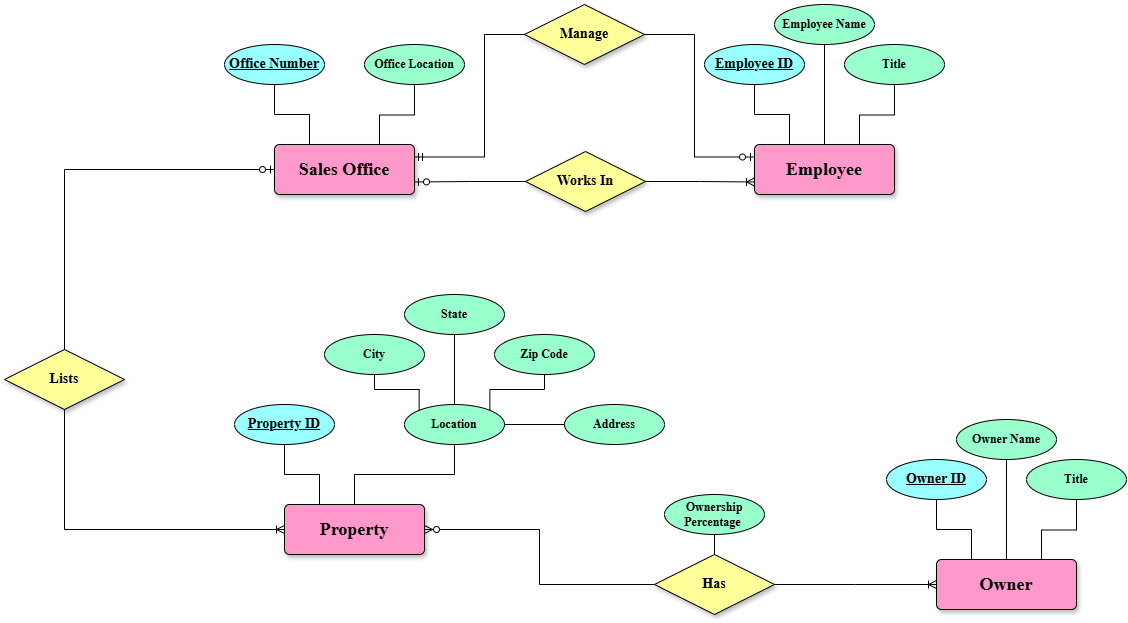

The diagram above was exported from draw.io. Its source (the exported page's mxGraphModel, read from the mxfile embedded in the PNG):
<mxGraphModel dx="550" dy="575" grid="1" gridSize="10" guides="1" tooltips="1" connect="1" arrows="1" fold="1" page="1" pageScale="1" pageWidth="850" pageHeight="1100" math="0" shadow="0">
  <root>
    <mxCell id="0" />
    <mxCell id="1" parent="0" />
    <mxCell id="tqxCg1adaZOqa9H300Se-1" value="&lt;p&gt;&lt;b style=&quot;font-family: &amp;quot;Times New Roman&amp;quot;; font-size: 18px;&quot;&gt;Employee&lt;/b&gt;&lt;/p&gt;" style="rounded=1;arcSize=10;whiteSpace=wrap;html=1;align=center;fillColor=light-dark(#FF99CC,var(--ge-dark-color, #121212));shadow=1;strokeColor=light-dark(#000000,#FFFFFF);" vertex="1" parent="1">
      <mxGeometry x="2280" y="947" width="140" height="50" as="geometry" />
    </mxCell>
    <mxCell id="tqxCg1adaZOqa9H300Se-2" value="&lt;p&gt;&lt;b&gt;&lt;font style=&quot;font-size: 14px;&quot; face=&quot;Times New Roman&quot;&gt;Employee ID&lt;/font&gt;&lt;/b&gt;&lt;/p&gt;" style="ellipse;whiteSpace=wrap;html=1;align=center;fontStyle=4;fillColor=light-dark(#99FFFF,var(--ge-dark-color, #121212));" vertex="1" parent="1">
      <mxGeometry x="2230" y="847" width="100" height="40" as="geometry" />
    </mxCell>
    <mxCell id="tqxCg1adaZOqa9H300Se-3" value="" style="endArrow=none;html=1;rounded=0;exitX=0.25;exitY=0;exitDx=0;exitDy=0;entryX=0.5;entryY=1;entryDx=0;entryDy=0;edgeStyle=orthogonalEdgeStyle;" edge="1" parent="1" source="tqxCg1adaZOqa9H300Se-1" target="tqxCg1adaZOqa9H300Se-2">
      <mxGeometry relative="1" as="geometry">
        <mxPoint x="2349" y="1093" as="sourcePoint" />
        <mxPoint x="2140" y="1207" as="targetPoint" />
      </mxGeometry>
    </mxCell>
    <mxCell id="tqxCg1adaZOqa9H300Se-4" value="&lt;b&gt;&lt;font face=&quot;Times New Roman&quot;&gt;Employee Name&lt;/font&gt;&lt;/b&gt;" style="ellipse;whiteSpace=wrap;html=1;align=center;fillColor=light-dark(#99FFCC,var(--ge-dark-color, #121212));" vertex="1" parent="1">
      <mxGeometry x="2300" y="807" width="100" height="40" as="geometry" />
    </mxCell>
    <mxCell id="tqxCg1adaZOqa9H300Se-5" value="&lt;b&gt;&lt;font face=&quot;Times New Roman&quot;&gt;Title&lt;/font&gt;&lt;/b&gt;" style="ellipse;whiteSpace=wrap;html=1;align=center;fillColor=light-dark(#99FFCC,var(--ge-dark-color, #121212));" vertex="1" parent="1">
      <mxGeometry x="2370" y="847" width="100" height="40" as="geometry" />
    </mxCell>
    <mxCell id="tqxCg1adaZOqa9H300Se-6" value="" style="endArrow=none;html=1;rounded=0;exitX=0.5;exitY=0;exitDx=0;exitDy=0;entryX=0.5;entryY=1;entryDx=0;entryDy=0;edgeStyle=orthogonalEdgeStyle;" edge="1" parent="1" source="tqxCg1adaZOqa9H300Se-1" target="tqxCg1adaZOqa9H300Se-4">
      <mxGeometry relative="1" as="geometry">
        <mxPoint x="2325" y="957" as="sourcePoint" />
        <mxPoint x="2310" y="817" as="targetPoint" />
      </mxGeometry>
    </mxCell>
    <mxCell id="tqxCg1adaZOqa9H300Se-7" value="" style="endArrow=none;html=1;rounded=0;exitX=0.75;exitY=0;exitDx=0;exitDy=0;entryX=0.5;entryY=1;entryDx=0;entryDy=0;edgeStyle=elbowEdgeStyle;elbow=vertical;" edge="1" parent="1" source="tqxCg1adaZOqa9H300Se-1" target="tqxCg1adaZOqa9H300Se-5">
      <mxGeometry relative="1" as="geometry">
        <mxPoint x="2360" y="957" as="sourcePoint" />
        <mxPoint x="2435" y="827" as="targetPoint" />
      </mxGeometry>
    </mxCell>
    <mxCell id="tqxCg1adaZOqa9H300Se-8" value="&lt;p&gt;&lt;b style=&quot;font-family: &amp;quot;Times New Roman&amp;quot;; font-size: 18px;&quot;&gt;Sales Office&lt;/b&gt;&lt;/p&gt;" style="rounded=1;arcSize=10;whiteSpace=wrap;html=1;align=center;fillColor=light-dark(#FF99CC,var(--ge-dark-color, #121212));shadow=1;strokeColor=light-dark(#000000,#FFFFFF);" vertex="1" parent="1">
      <mxGeometry x="1800" y="947" width="140" height="50" as="geometry" />
    </mxCell>
    <mxCell id="tqxCg1adaZOqa9H300Se-9" value="&lt;p&gt;&lt;b&gt;&lt;font style=&quot;font-size: 14px;&quot; face=&quot;Times New Roman&quot;&gt;Office Number&lt;/font&gt;&lt;/b&gt;&lt;/p&gt;" style="ellipse;whiteSpace=wrap;html=1;align=center;fontStyle=4;fillColor=light-dark(#99FFFF,var(--ge-dark-color, #121212));" vertex="1" parent="1">
      <mxGeometry x="1750" y="847" width="100" height="40" as="geometry" />
    </mxCell>
    <mxCell id="tqxCg1adaZOqa9H300Se-10" value="" style="endArrow=none;html=1;rounded=0;exitX=0.25;exitY=0;exitDx=0;exitDy=0;entryX=0.5;entryY=1;entryDx=0;entryDy=0;edgeStyle=orthogonalEdgeStyle;" edge="1" parent="1" source="tqxCg1adaZOqa9H300Se-8" target="tqxCg1adaZOqa9H300Se-9">
      <mxGeometry relative="1" as="geometry">
        <mxPoint x="1869" y="1093" as="sourcePoint" />
        <mxPoint x="1660" y="1207" as="targetPoint" />
      </mxGeometry>
    </mxCell>
    <mxCell id="tqxCg1adaZOqa9H300Se-11" value="&lt;b&gt;&lt;font face=&quot;Times New Roman&quot;&gt;Office Location&lt;/font&gt;&lt;/b&gt;" style="ellipse;whiteSpace=wrap;html=1;align=center;fillColor=light-dark(#99FFCC,var(--ge-dark-color, #121212));" vertex="1" parent="1">
      <mxGeometry x="1890" y="847" width="100" height="40" as="geometry" />
    </mxCell>
    <mxCell id="tqxCg1adaZOqa9H300Se-12" value="" style="endArrow=none;html=1;rounded=0;exitX=0.75;exitY=0;exitDx=0;exitDy=0;entryX=0.5;entryY=1;entryDx=0;entryDy=0;edgeStyle=elbowEdgeStyle;elbow=vertical;" edge="1" parent="1" source="tqxCg1adaZOqa9H300Se-8" target="tqxCg1adaZOqa9H300Se-11">
      <mxGeometry relative="1" as="geometry">
        <mxPoint x="1880" y="957" as="sourcePoint" />
        <mxPoint x="1955" y="827" as="targetPoint" />
      </mxGeometry>
    </mxCell>
    <mxCell id="tqxCg1adaZOqa9H300Se-13" value="" style="edgeStyle=elbowEdgeStyle;fontSize=12;html=1;endArrow=ERzeroToOne;endFill=1;rounded=0;exitX=0;exitY=0.5;exitDx=0;exitDy=0;entryX=1;entryY=0.75;entryDx=0;entryDy=0;" edge="1" parent="1" source="tqxCg1adaZOqa9H300Se-14" target="tqxCg1adaZOqa9H300Se-8">
      <mxGeometry width="100" height="100" relative="1" as="geometry">
        <mxPoint x="1210" y="709" as="sourcePoint" />
        <mxPoint x="1750" y="547" as="targetPoint" />
      </mxGeometry>
    </mxCell>
    <mxCell id="tqxCg1adaZOqa9H300Se-14" value="&lt;p&gt;&lt;font face=&quot;Times New Roman&quot; style=&quot;font-size: 14px;&quot;&gt;&lt;b style=&quot;&quot;&gt;Works In&lt;/b&gt;&lt;/font&gt;&lt;/p&gt;" style="shape=rhombus;perimeter=rhombusPerimeter;whiteSpace=wrap;html=1;align=center;fillColor=light-dark(#FFFF99,#000000);shadow=1;" vertex="1" parent="1">
      <mxGeometry x="2051" y="954" width="120" height="60" as="geometry" />
    </mxCell>
    <mxCell id="tqxCg1adaZOqa9H300Se-15" value="" style="edgeStyle=elbowEdgeStyle;fontSize=12;html=1;endArrow=ERoneToMany;rounded=0;entryX=0;entryY=0.75;entryDx=0;entryDy=0;exitX=1;exitY=0.5;exitDx=0;exitDy=0;" edge="1" parent="1" source="tqxCg1adaZOqa9H300Se-14" target="tqxCg1adaZOqa9H300Se-1">
      <mxGeometry width="100" height="100" relative="1" as="geometry">
        <mxPoint x="2230" y="962" as="sourcePoint" />
        <mxPoint x="2310" y="792" as="targetPoint" />
      </mxGeometry>
    </mxCell>
    <mxCell id="tqxCg1adaZOqa9H300Se-16" value="&lt;p&gt;&lt;font face=&quot;Times New Roman&quot; style=&quot;font-size: 14px;&quot;&gt;&lt;b style=&quot;&quot;&gt;Manage&lt;/b&gt;&lt;/font&gt;&lt;/p&gt;" style="shape=rhombus;perimeter=rhombusPerimeter;whiteSpace=wrap;html=1;align=center;fillColor=light-dark(#FFFF99,#000000);shadow=1;" vertex="1" parent="1">
      <mxGeometry x="2050" y="807" width="120" height="60" as="geometry" />
    </mxCell>
    <mxCell id="tqxCg1adaZOqa9H300Se-17" value="" style="edgeStyle=elbowEdgeStyle;fontSize=12;html=1;endArrow=ERzeroToOne;endFill=1;rounded=0;entryX=0;entryY=0.25;entryDx=0;entryDy=0;exitX=1;exitY=0.5;exitDx=0;exitDy=0;" edge="1" parent="1" source="tqxCg1adaZOqa9H300Se-16" target="tqxCg1adaZOqa9H300Se-1">
      <mxGeometry width="100" height="100" relative="1" as="geometry">
        <mxPoint x="2165" y="807" as="sourcePoint" />
        <mxPoint x="1480" y="1367" as="targetPoint" />
        <Array as="points">
          <mxPoint x="2220" y="897" />
        </Array>
      </mxGeometry>
    </mxCell>
    <mxCell id="tqxCg1adaZOqa9H300Se-18" value="" style="edgeStyle=elbowEdgeStyle;fontSize=12;html=1;endArrow=ERmandOne;rounded=0;entryX=1;entryY=0.25;entryDx=0;entryDy=0;exitX=0;exitY=0.5;exitDx=0;exitDy=0;" edge="1" parent="1" source="tqxCg1adaZOqa9H300Se-16" target="tqxCg1adaZOqa9H300Se-8">
      <mxGeometry width="100" height="100" relative="1" as="geometry">
        <mxPoint x="2055" y="807" as="sourcePoint" />
        <mxPoint x="1630" y="1147" as="targetPoint" />
        <Array as="points">
          <mxPoint x="2010" y="897" />
        </Array>
      </mxGeometry>
    </mxCell>
    <mxCell id="tqxCg1adaZOqa9H300Se-19" value="&lt;p&gt;&lt;font face=&quot;Times New Roman&quot; style=&quot;font-size: 14px;&quot;&gt;&lt;b style=&quot;&quot;&gt;Lists&lt;/b&gt;&lt;/font&gt;&lt;/p&gt;" style="shape=rhombus;perimeter=rhombusPerimeter;whiteSpace=wrap;html=1;align=center;fillColor=light-dark(#FFFF99,#000000);shadow=1;" vertex="1" parent="1">
      <mxGeometry x="1530" y="1152" width="120" height="60" as="geometry" />
    </mxCell>
    <mxCell id="tqxCg1adaZOqa9H300Se-20" value="" style="edgeStyle=elbowEdgeStyle;fontSize=12;html=1;endArrow=ERzeroToOne;endFill=1;rounded=0;exitX=0.5;exitY=0;exitDx=0;exitDy=0;entryX=0;entryY=0.5;entryDx=0;entryDy=0;" edge="1" parent="1" source="tqxCg1adaZOqa9H300Se-19" target="tqxCg1adaZOqa9H300Se-8">
      <mxGeometry width="100" height="100" relative="1" as="geometry">
        <mxPoint x="689" y="907" as="sourcePoint" />
        <mxPoint x="1629" y="987" as="targetPoint" />
        <Array as="points">
          <mxPoint x="1590" y="1047" />
        </Array>
      </mxGeometry>
    </mxCell>
    <mxCell id="tqxCg1adaZOqa9H300Se-21" value="" style="edgeStyle=elbowEdgeStyle;fontSize=12;html=1;endArrow=ERoneToMany;rounded=0;entryX=0;entryY=0.5;entryDx=0;entryDy=0;exitX=0.5;exitY=1;exitDx=0;exitDy=0;" edge="1" parent="1" source="tqxCg1adaZOqa9H300Se-19" target="tqxCg1adaZOqa9H300Se-37">
      <mxGeometry width="100" height="100" relative="1" as="geometry">
        <mxPoint x="1709" y="1160" as="sourcePoint" />
        <mxPoint x="1619" y="1327" as="targetPoint" />
        <Array as="points">
          <mxPoint x="1590" y="1267" />
        </Array>
      </mxGeometry>
    </mxCell>
    <mxCell id="tqxCg1adaZOqa9H300Se-22" value="" style="edgeStyle=elbowEdgeStyle;fontSize=12;html=1;endArrow=ERoneToMany;rounded=0;entryX=0;entryY=0.5;entryDx=0;entryDy=0;exitX=1;exitY=0.5;exitDx=0;exitDy=0;" edge="1" parent="1" source="tqxCg1adaZOqa9H300Se-25" target="tqxCg1adaZOqa9H300Se-29">
      <mxGeometry width="100" height="100" relative="1" as="geometry">
        <mxPoint x="1940" y="1227" as="sourcePoint" />
        <mxPoint x="1820" y="1092" as="targetPoint" />
      </mxGeometry>
    </mxCell>
    <mxCell id="tqxCg1adaZOqa9H300Se-23" value="" style="edgeStyle=elbowEdgeStyle;fontSize=12;html=1;endArrow=ERzeroToMany;endFill=1;rounded=0;entryX=1;entryY=0.5;entryDx=0;entryDy=0;exitX=0;exitY=0.5;exitDx=0;exitDy=0;" edge="1" parent="1" source="tqxCg1adaZOqa9H300Se-25" target="tqxCg1adaZOqa9H300Se-37">
      <mxGeometry width="100" height="100" relative="1" as="geometry">
        <mxPoint x="1602.5" y="1397" as="sourcePoint" />
        <mxPoint x="1702.5" y="1297" as="targetPoint" />
      </mxGeometry>
    </mxCell>
    <mxCell id="tqxCg1adaZOqa9H300Se-24" value="" style="group" connectable="0" vertex="1" parent="1">
      <mxGeometry x="2180" y="1297" width="120" height="120" as="geometry" />
    </mxCell>
    <mxCell id="tqxCg1adaZOqa9H300Se-25" value="&lt;p&gt;&lt;font face=&quot;Times New Roman&quot; style=&quot;font-size: 14px;&quot;&gt;&lt;b style=&quot;&quot;&gt;Has&lt;/b&gt;&lt;/font&gt;&lt;/p&gt;" style="shape=rhombus;perimeter=rhombusPerimeter;whiteSpace=wrap;html=1;align=center;fillColor=light-dark(#FFFF99,#000000);shadow=1;" vertex="1" parent="tqxCg1adaZOqa9H300Se-24">
      <mxGeometry y="60" width="120" height="60" as="geometry" />
    </mxCell>
    <mxCell id="tqxCg1adaZOqa9H300Se-26" value="&lt;b&gt;&lt;font face=&quot;Times New Roman&quot;&gt;Ownership Percentage&amp;nbsp;&lt;/font&gt;&lt;/b&gt;" style="ellipse;whiteSpace=wrap;html=1;align=center;fillColor=light-dark(#99FFCC,var(--ge-dark-color, #121212));" vertex="1" parent="tqxCg1adaZOqa9H300Se-24">
      <mxGeometry x="10" width="100" height="40" as="geometry" />
    </mxCell>
    <mxCell id="tqxCg1adaZOqa9H300Se-27" value="" style="endArrow=none;html=1;rounded=0;exitX=0.5;exitY=0;exitDx=0;exitDy=0;entryX=0.5;entryY=1;entryDx=0;entryDy=0;edgeStyle=orthogonalEdgeStyle;" edge="1" parent="tqxCg1adaZOqa9H300Se-24" source="tqxCg1adaZOqa9H300Se-25" target="tqxCg1adaZOqa9H300Se-26">
      <mxGeometry relative="1" as="geometry">
        <mxPoint x="-160" y="30" as="sourcePoint" />
        <mxPoint x="5" y="10" as="targetPoint" />
      </mxGeometry>
    </mxCell>
    <mxCell id="tqxCg1adaZOqa9H300Se-28" value="" style="group" connectable="0" vertex="1" parent="1">
      <mxGeometry x="2412" y="1222" width="240" height="190" as="geometry" />
    </mxCell>
    <mxCell id="tqxCg1adaZOqa9H300Se-29" value="&lt;p&gt;&lt;b style=&quot;font-family: &amp;quot;Times New Roman&amp;quot;; font-size: 18px;&quot;&gt;Owner&lt;/b&gt;&lt;/p&gt;" style="rounded=1;arcSize=10;whiteSpace=wrap;html=1;align=center;fillColor=light-dark(#FF99CC,var(--ge-dark-color, #121212));shadow=1;strokeColor=light-dark(#000000,#FFFFFF);" vertex="1" parent="tqxCg1adaZOqa9H300Se-28">
      <mxGeometry x="50" y="140" width="140" height="50" as="geometry" />
    </mxCell>
    <mxCell id="tqxCg1adaZOqa9H300Se-30" value="&lt;p&gt;&lt;b&gt;&lt;font style=&quot;font-size: 14px;&quot; face=&quot;Times New Roman&quot;&gt;Owner ID&lt;/font&gt;&lt;/b&gt;&lt;/p&gt;" style="ellipse;whiteSpace=wrap;html=1;align=center;fontStyle=4;fillColor=light-dark(#99FFFF,var(--ge-dark-color, #121212));" vertex="1" parent="tqxCg1adaZOqa9H300Se-28">
      <mxGeometry y="40" width="100" height="40" as="geometry" />
    </mxCell>
    <mxCell id="tqxCg1adaZOqa9H300Se-31" value="" style="endArrow=none;html=1;rounded=0;exitX=0.25;exitY=0;exitDx=0;exitDy=0;entryX=0.5;entryY=1;entryDx=0;entryDy=0;edgeStyle=orthogonalEdgeStyle;" edge="1" parent="tqxCg1adaZOqa9H300Se-28" source="tqxCg1adaZOqa9H300Se-29" target="tqxCg1adaZOqa9H300Se-30">
      <mxGeometry relative="1" as="geometry">
        <mxPoint x="119" y="286" as="sourcePoint" />
        <mxPoint x="-90" y="400" as="targetPoint" />
      </mxGeometry>
    </mxCell>
    <mxCell id="tqxCg1adaZOqa9H300Se-32" value="&lt;b&gt;&lt;font face=&quot;Times New Roman&quot;&gt;Owner Name&lt;/font&gt;&lt;/b&gt;" style="ellipse;whiteSpace=wrap;html=1;align=center;fillColor=light-dark(#99FFCC,var(--ge-dark-color, #121212));" vertex="1" parent="tqxCg1adaZOqa9H300Se-28">
      <mxGeometry x="70" width="100" height="40" as="geometry" />
    </mxCell>
    <mxCell id="tqxCg1adaZOqa9H300Se-33" value="&lt;b&gt;&lt;font face=&quot;Times New Roman&quot;&gt;Title&lt;/font&gt;&lt;/b&gt;" style="ellipse;whiteSpace=wrap;html=1;align=center;fillColor=light-dark(#99FFCC,var(--ge-dark-color, #121212));" vertex="1" parent="tqxCg1adaZOqa9H300Se-28">
      <mxGeometry x="140" y="40" width="100" height="40" as="geometry" />
    </mxCell>
    <mxCell id="tqxCg1adaZOqa9H300Se-34" value="" style="endArrow=none;html=1;rounded=0;exitX=0.5;exitY=0;exitDx=0;exitDy=0;entryX=0.5;entryY=1;entryDx=0;entryDy=0;edgeStyle=orthogonalEdgeStyle;" edge="1" parent="tqxCg1adaZOqa9H300Se-28" source="tqxCg1adaZOqa9H300Se-29" target="tqxCg1adaZOqa9H300Se-32">
      <mxGeometry relative="1" as="geometry">
        <mxPoint x="95" y="150" as="sourcePoint" />
        <mxPoint x="80" y="10" as="targetPoint" />
      </mxGeometry>
    </mxCell>
    <mxCell id="tqxCg1adaZOqa9H300Se-35" value="" style="endArrow=none;html=1;rounded=0;exitX=0.75;exitY=0;exitDx=0;exitDy=0;entryX=0.5;entryY=1;entryDx=0;entryDy=0;edgeStyle=elbowEdgeStyle;elbow=vertical;" edge="1" parent="tqxCg1adaZOqa9H300Se-28" source="tqxCg1adaZOqa9H300Se-29" target="tqxCg1adaZOqa9H300Se-33">
      <mxGeometry relative="1" as="geometry">
        <mxPoint x="130" y="150" as="sourcePoint" />
        <mxPoint x="205" y="20" as="targetPoint" />
      </mxGeometry>
    </mxCell>
    <mxCell id="tqxCg1adaZOqa9H300Se-36" value="" style="group" connectable="0" vertex="1" parent="1">
      <mxGeometry x="1760" y="1097" width="430" height="260" as="geometry" />
    </mxCell>
    <mxCell id="tqxCg1adaZOqa9H300Se-37" value="&lt;p&gt;&lt;b style=&quot;font-family: &amp;quot;Times New Roman&amp;quot;; font-size: 18px;&quot;&gt;Property&lt;/b&gt;&lt;/p&gt;" style="rounded=1;arcSize=10;whiteSpace=wrap;html=1;align=center;fillColor=light-dark(#FF99CC,var(--ge-dark-color, #121212));shadow=1;strokeColor=light-dark(#000000,#FFFFFF);" vertex="1" parent="tqxCg1adaZOqa9H300Se-36">
      <mxGeometry x="50" y="210" width="140" height="50" as="geometry" />
    </mxCell>
    <mxCell id="tqxCg1adaZOqa9H300Se-38" value="&lt;p&gt;&lt;b&gt;&lt;font style=&quot;font-size: 14px;&quot; face=&quot;Times New Roman&quot;&gt;Property ID&lt;/font&gt;&lt;/b&gt;&lt;/p&gt;" style="ellipse;whiteSpace=wrap;html=1;align=center;fontStyle=4;fillColor=light-dark(#99FFFF,var(--ge-dark-color, #121212));" vertex="1" parent="tqxCg1adaZOqa9H300Se-36">
      <mxGeometry y="110" width="100" height="40" as="geometry" />
    </mxCell>
    <mxCell id="tqxCg1adaZOqa9H300Se-39" value="" style="endArrow=none;html=1;rounded=0;exitX=0.25;exitY=0;exitDx=0;exitDy=0;entryX=0.5;entryY=1;entryDx=0;entryDy=0;edgeStyle=orthogonalEdgeStyle;" edge="1" parent="tqxCg1adaZOqa9H300Se-36" source="tqxCg1adaZOqa9H300Se-37" target="tqxCg1adaZOqa9H300Se-38">
      <mxGeometry relative="1" as="geometry">
        <mxPoint x="119" y="356" as="sourcePoint" />
        <mxPoint x="-90" y="470" as="targetPoint" />
      </mxGeometry>
    </mxCell>
    <mxCell id="tqxCg1adaZOqa9H300Se-40" value="&lt;b&gt;&lt;font face=&quot;Times New Roman&quot;&gt;Location&lt;/font&gt;&lt;/b&gt;" style="ellipse;whiteSpace=wrap;html=1;align=center;fillColor=light-dark(#99FFCC,var(--ge-dark-color, #121212));" vertex="1" parent="tqxCg1adaZOqa9H300Se-36">
      <mxGeometry x="170" y="110" width="100" height="40" as="geometry" />
    </mxCell>
    <mxCell id="tqxCg1adaZOqa9H300Se-41" value="&lt;b&gt;&lt;font face=&quot;Times New Roman&quot;&gt;State&lt;/font&gt;&lt;/b&gt;" style="ellipse;whiteSpace=wrap;html=1;align=center;fillColor=light-dark(#99FFCC,var(--ge-dark-color, #121212));" vertex="1" parent="tqxCg1adaZOqa9H300Se-36">
      <mxGeometry x="170" width="100" height="40" as="geometry" />
    </mxCell>
    <mxCell id="tqxCg1adaZOqa9H300Se-42" value="&lt;b&gt;&lt;font face=&quot;Times New Roman&quot;&gt;City&lt;/font&gt;&lt;/b&gt;" style="ellipse;whiteSpace=wrap;html=1;align=center;fillColor=light-dark(#99FFCC,var(--ge-dark-color, #121212));" vertex="1" parent="tqxCg1adaZOqa9H300Se-36">
      <mxGeometry x="90" y="40" width="100" height="40" as="geometry" />
    </mxCell>
    <mxCell id="tqxCg1adaZOqa9H300Se-43" value="" style="endArrow=none;html=1;rounded=0;exitX=0.5;exitY=0;exitDx=0;exitDy=0;entryX=0.5;entryY=1;entryDx=0;entryDy=0;edgeStyle=orthogonalEdgeStyle;" edge="1" parent="tqxCg1adaZOqa9H300Se-36" source="tqxCg1adaZOqa9H300Se-37" target="tqxCg1adaZOqa9H300Se-40">
      <mxGeometry relative="1" as="geometry">
        <mxPoint x="95" y="220" as="sourcePoint" />
        <mxPoint x="80" y="80" as="targetPoint" />
      </mxGeometry>
    </mxCell>
    <mxCell id="tqxCg1adaZOqa9H300Se-44" value="" style="endArrow=none;html=1;rounded=0;exitX=0;exitY=0;exitDx=0;exitDy=0;entryX=0.5;entryY=1;entryDx=0;entryDy=0;edgeStyle=orthogonalEdgeStyle;" edge="1" parent="tqxCg1adaZOqa9H300Se-36" source="tqxCg1adaZOqa9H300Se-40" target="tqxCg1adaZOqa9H300Se-42">
      <mxGeometry relative="1" as="geometry">
        <mxPoint x="230" y="260" as="sourcePoint" />
        <mxPoint x="305" y="130" as="targetPoint" />
      </mxGeometry>
    </mxCell>
    <mxCell id="tqxCg1adaZOqa9H300Se-45" value="" style="endArrow=none;html=1;rounded=0;exitX=0.5;exitY=0;exitDx=0;exitDy=0;entryX=0.5;entryY=1;entryDx=0;entryDy=0;edgeStyle=orthogonalEdgeStyle;" edge="1" parent="tqxCg1adaZOqa9H300Se-36" source="tqxCg1adaZOqa9H300Se-40" target="tqxCg1adaZOqa9H300Se-41">
      <mxGeometry relative="1" as="geometry">
        <mxPoint x="180" y="80" as="sourcePoint" />
        <mxPoint x="250" y="-10" as="targetPoint" />
      </mxGeometry>
    </mxCell>
    <mxCell id="tqxCg1adaZOqa9H300Se-46" value="&lt;b&gt;&lt;font face=&quot;Times New Roman&quot;&gt;Zip Code&lt;/font&gt;&lt;/b&gt;" style="ellipse;whiteSpace=wrap;html=1;align=center;fillColor=light-dark(#99FFCC,var(--ge-dark-color, #121212));" vertex="1" parent="tqxCg1adaZOqa9H300Se-36">
      <mxGeometry x="260" y="40" width="100" height="40" as="geometry" />
    </mxCell>
    <mxCell id="tqxCg1adaZOqa9H300Se-47" value="" style="endArrow=none;html=1;rounded=0;exitX=1;exitY=0;exitDx=0;exitDy=0;entryX=0.5;entryY=1;entryDx=0;entryDy=0;edgeStyle=orthogonalEdgeStyle;" edge="1" parent="tqxCg1adaZOqa9H300Se-36" source="tqxCg1adaZOqa9H300Se-40" target="tqxCg1adaZOqa9H300Se-46">
      <mxGeometry relative="1" as="geometry">
        <mxPoint x="335" y="176" as="sourcePoint" />
        <mxPoint x="330" y="50" as="targetPoint" />
      </mxGeometry>
    </mxCell>
    <mxCell id="tqxCg1adaZOqa9H300Se-48" value="&lt;b&gt;&lt;font face=&quot;Times New Roman&quot;&gt;Address&lt;/font&gt;&lt;/b&gt;" style="ellipse;whiteSpace=wrap;html=1;align=center;fillColor=light-dark(#99FFCC,var(--ge-dark-color, #121212));" vertex="1" parent="tqxCg1adaZOqa9H300Se-36">
      <mxGeometry x="330" y="110" width="100" height="40" as="geometry" />
    </mxCell>
    <mxCell id="tqxCg1adaZOqa9H300Se-49" value="" style="endArrow=none;html=1;rounded=0;exitX=1;exitY=0.5;exitDx=0;exitDy=0;entryX=0;entryY=0.5;entryDx=0;entryDy=0;edgeStyle=orthogonalEdgeStyle;" edge="1" parent="tqxCg1adaZOqa9H300Se-36" source="tqxCg1adaZOqa9H300Se-40" target="tqxCg1adaZOqa9H300Se-48">
      <mxGeometry relative="1" as="geometry">
        <mxPoint x="310.0000000000009" y="140" as="sourcePoint" />
        <mxPoint x="435" y="110" as="targetPoint" />
      </mxGeometry>
    </mxCell>
  </root>
</mxGraphModel>